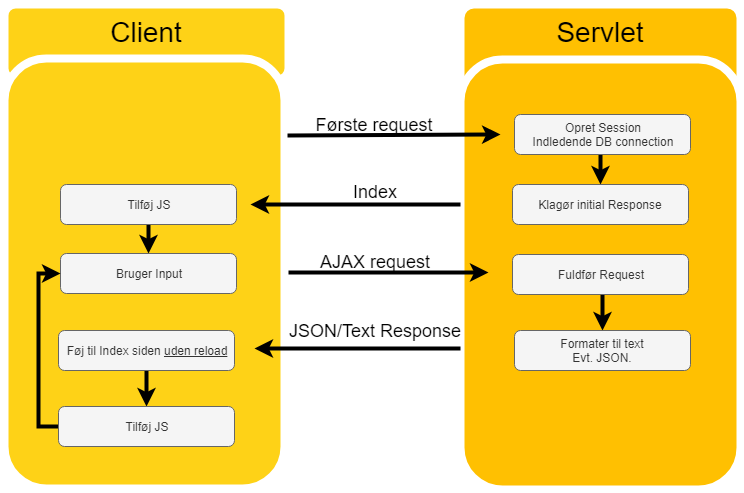

The diagram above was exported from draw.io. Its source (the exported page's mxGraphModel, read from the mxfile embedded in the PNG):
<mxGraphModel dx="1394" dy="747" grid="1" gridSize="10" guides="1" tooltips="1" connect="1" arrows="1" fold="1" page="1" pageScale="1.5" pageWidth="1169" pageHeight="826" background="#ffffff" math="0" shadow="0">
  <root>
    <mxCell id="0" />
    <mxCell id="1" parent="0" />
    <mxCell id="hmXVrwGzt-nDZrF0c7Yg-6" value="" style="whiteSpace=wrap;html=1;rounded=1;shadow=0;strokeWidth=8;fontSize=20;align=center;fillColor=#FFC001;strokeColor=#FFFFFF;" vertex="1" parent="1">
      <mxGeometry x="996" y="350" width="280" height="90" as="geometry" />
    </mxCell>
    <mxCell id="hmXVrwGzt-nDZrF0c7Yg-3" value="" style="whiteSpace=wrap;html=1;rounded=1;shadow=0;strokeWidth=8;fontSize=20;align=center;fillColor=#FED217;strokeColor=#FFFFFF;" vertex="1" parent="1">
      <mxGeometry x="540" y="350" width="284" height="75" as="geometry" />
    </mxCell>
    <mxCell id="60da8b9f42644d3a-2" value="" style="whiteSpace=wrap;html=1;rounded=1;shadow=0;strokeWidth=8;fontSize=20;align=center;fillColor=#FED217;strokeColor=#FFFFFF;" parent="1" vertex="1">
      <mxGeometry x="540" y="404" width="280" height="430" as="geometry" />
    </mxCell>
    <mxCell id="60da8b9f42644d3a-17" value="" style="whiteSpace=wrap;html=1;rounded=1;shadow=0;strokeWidth=8;fontSize=20;align=center;fillColor=#FFC001;strokeColor=#FFFFFF;" parent="1" vertex="1">
      <mxGeometry x="996" y="405" width="280" height="430" as="geometry" />
    </mxCell>
    <mxCell id="hmXVrwGzt-nDZrF0c7Yg-7" value="&lt;font style=&quot;font-size: 28px&quot;&gt;Client&lt;/font&gt;" style="text;html=1;strokeColor=none;fillColor=none;align=center;verticalAlign=middle;whiteSpace=wrap;rounded=0;" vertex="1" parent="1">
      <mxGeometry x="592" y="367.5" width="180" height="20" as="geometry" />
    </mxCell>
    <mxCell id="hmXVrwGzt-nDZrF0c7Yg-8" value="&lt;font style=&quot;font-size: 28px&quot;&gt;Servlet&lt;/font&gt;" style="text;html=1;strokeColor=none;fillColor=none;align=center;verticalAlign=middle;whiteSpace=wrap;rounded=0;" vertex="1" parent="1">
      <mxGeometry x="1046" y="367.5" width="180" height="20" as="geometry" />
    </mxCell>
    <mxCell id="hmXVrwGzt-nDZrF0c7Yg-9" value="" style="endArrow=classic;html=1;strokeWidth=4;exitX=1.011;exitY=0.179;exitDx=0;exitDy=0;exitPerimeter=0;" edge="1" parent="1" source="60da8b9f42644d3a-2">
      <mxGeometry width="50" height="50" relative="1" as="geometry">
        <mxPoint x="876" y="480" as="sourcePoint" />
        <mxPoint x="1036" y="480" as="targetPoint" />
      </mxGeometry>
    </mxCell>
    <mxCell id="hmXVrwGzt-nDZrF0c7Yg-10" value="&lt;font style=&quot;font-size: 18px&quot;&gt;Første request&lt;/font&gt;" style="text;html=1;strokeColor=none;fillColor=none;align=center;verticalAlign=middle;whiteSpace=wrap;rounded=0;" vertex="1" parent="1">
      <mxGeometry x="800" y="460" width="220" height="20" as="geometry" />
    </mxCell>
    <mxCell id="hmXVrwGzt-nDZrF0c7Yg-11" value="" style="endArrow=classic;html=1;strokeWidth=4;" edge="1" parent="1">
      <mxGeometry width="50" height="50" relative="1" as="geometry">
        <mxPoint x="996" y="550" as="sourcePoint" />
        <mxPoint x="786" y="550" as="targetPoint" />
      </mxGeometry>
    </mxCell>
    <mxCell id="hmXVrwGzt-nDZrF0c7Yg-13" value="&lt;font style=&quot;font-size: 18px&quot;&gt;Index&lt;/font&gt;" style="text;html=1;strokeColor=none;fillColor=none;align=center;verticalAlign=middle;whiteSpace=wrap;rounded=0;" vertex="1" parent="1">
      <mxGeometry x="800" y="527" width="220" height="20" as="geometry" />
    </mxCell>
    <mxCell id="hmXVrwGzt-nDZrF0c7Yg-15" value="&lt;span style=&quot;font-size: 18px&quot;&gt;AJAX request&lt;/span&gt;" style="text;html=1;strokeColor=none;fillColor=none;align=center;verticalAlign=middle;whiteSpace=wrap;rounded=0;" vertex="1" parent="1">
      <mxGeometry x="800" y="597" width="220" height="20" as="geometry" />
    </mxCell>
    <mxCell id="hmXVrwGzt-nDZrF0c7Yg-17" value="" style="endArrow=classic;html=1;strokeWidth=4;" edge="1" parent="1">
      <mxGeometry width="50" height="50" relative="1" as="geometry">
        <mxPoint x="824" y="618" as="sourcePoint" />
        <mxPoint x="1024" y="618" as="targetPoint" />
      </mxGeometry>
    </mxCell>
    <mxCell id="hmXVrwGzt-nDZrF0c7Yg-18" value="" style="endArrow=classic;html=1;strokeWidth=4;" edge="1" parent="1">
      <mxGeometry width="50" height="50" relative="1" as="geometry">
        <mxPoint x="996" y="694" as="sourcePoint" />
        <mxPoint x="790" y="694" as="targetPoint" />
        <Array as="points">
          <mxPoint x="890" y="694" />
        </Array>
      </mxGeometry>
    </mxCell>
    <mxCell id="hmXVrwGzt-nDZrF0c7Yg-20" value="&lt;span style=&quot;font-size: 18px&quot;&gt;JSON/Text Response&lt;/span&gt;" style="text;html=1;strokeColor=none;fillColor=none;align=center;verticalAlign=middle;whiteSpace=wrap;rounded=0;" vertex="1" parent="1">
      <mxGeometry x="800" y="666" width="220" height="20" as="geometry" />
    </mxCell>
    <mxCell id="hmXVrwGzt-nDZrF0c7Yg-27" style="edgeStyle=orthogonalEdgeStyle;rounded=0;orthogonalLoop=1;jettySize=auto;html=1;exitX=0.5;exitY=1;exitDx=0;exitDy=0;strokeWidth=4;" edge="1" parent="1" source="hmXVrwGzt-nDZrF0c7Yg-21" target="hmXVrwGzt-nDZrF0c7Yg-22">
      <mxGeometry relative="1" as="geometry" />
    </mxCell>
    <mxCell id="hmXVrwGzt-nDZrF0c7Yg-21" value="Tilføj JS" style="rounded=1;whiteSpace=wrap;html=1;fillColor=#f5f5f5;strokeColor=#666666;fontColor=#333333;" vertex="1" parent="1">
      <mxGeometry x="596" y="530" width="176" height="40" as="geometry" />
    </mxCell>
    <mxCell id="hmXVrwGzt-nDZrF0c7Yg-22" value="Bruger Input" style="rounded=1;whiteSpace=wrap;html=1;fillColor=#f5f5f5;strokeColor=#666666;fontColor=#333333;" vertex="1" parent="1">
      <mxGeometry x="596" y="599" width="176" height="40" as="geometry" />
    </mxCell>
    <mxCell id="hmXVrwGzt-nDZrF0c7Yg-28" style="edgeStyle=orthogonalEdgeStyle;rounded=0;orthogonalLoop=1;jettySize=auto;html=1;exitX=0.5;exitY=1;exitDx=0;exitDy=0;entryX=0.5;entryY=0;entryDx=0;entryDy=0;strokeWidth=4;" edge="1" parent="1" source="hmXVrwGzt-nDZrF0c7Yg-23" target="hmXVrwGzt-nDZrF0c7Yg-24">
      <mxGeometry relative="1" as="geometry" />
    </mxCell>
    <mxCell id="hmXVrwGzt-nDZrF0c7Yg-23" value="Opret Session&lt;br&gt;Indledende DB connection&lt;br&gt;" style="rounded=1;whiteSpace=wrap;html=1;fillColor=#f5f5f5;strokeColor=#666666;fontColor=#333333;" vertex="1" parent="1">
      <mxGeometry x="1050" y="460" width="176" height="40" as="geometry" />
    </mxCell>
    <mxCell id="hmXVrwGzt-nDZrF0c7Yg-24" value="Klagør initial Response" style="rounded=1;whiteSpace=wrap;html=1;fillColor=#f5f5f5;strokeColor=#666666;fontColor=#333333;" vertex="1" parent="1">
      <mxGeometry x="1048" y="530" width="176" height="40" as="geometry" />
    </mxCell>
    <mxCell id="hmXVrwGzt-nDZrF0c7Yg-34" style="edgeStyle=orthogonalEdgeStyle;rounded=0;orthogonalLoop=1;jettySize=auto;html=1;exitX=0.5;exitY=1;exitDx=0;exitDy=0;entryX=0.5;entryY=0;entryDx=0;entryDy=0;strokeWidth=4;" edge="1" parent="1" source="hmXVrwGzt-nDZrF0c7Yg-25" target="hmXVrwGzt-nDZrF0c7Yg-26">
      <mxGeometry relative="1" as="geometry" />
    </mxCell>
    <mxCell id="hmXVrwGzt-nDZrF0c7Yg-25" value="Fuldfør Request" style="rounded=1;whiteSpace=wrap;html=1;fillColor=#f5f5f5;strokeColor=#666666;fontColor=#333333;" vertex="1" parent="1">
      <mxGeometry x="1048" y="600" width="176" height="40" as="geometry" />
    </mxCell>
    <mxCell id="hmXVrwGzt-nDZrF0c7Yg-26" value="Formater til text&lt;br&gt;Evt. JSON.&lt;br&gt;" style="rounded=1;whiteSpace=wrap;html=1;fillColor=#f5f5f5;strokeColor=#666666;fontColor=#333333;" vertex="1" parent="1">
      <mxGeometry x="1050" y="676" width="176" height="40" as="geometry" />
    </mxCell>
    <mxCell id="hmXVrwGzt-nDZrF0c7Yg-31" style="edgeStyle=orthogonalEdgeStyle;rounded=0;orthogonalLoop=1;jettySize=auto;html=1;exitX=0.5;exitY=1;exitDx=0;exitDy=0;strokeWidth=4;" edge="1" parent="1" source="hmXVrwGzt-nDZrF0c7Yg-29" target="hmXVrwGzt-nDZrF0c7Yg-30">
      <mxGeometry relative="1" as="geometry" />
    </mxCell>
    <mxCell id="hmXVrwGzt-nDZrF0c7Yg-29" value="Føj til Index siden &lt;u&gt;uden reload&lt;/u&gt;&lt;br&gt;" style="rounded=1;whiteSpace=wrap;html=1;fillColor=#f5f5f5;strokeColor=#666666;fontColor=#333333;" vertex="1" parent="1">
      <mxGeometry x="594" y="676" width="176" height="40" as="geometry" />
    </mxCell>
    <mxCell id="hmXVrwGzt-nDZrF0c7Yg-33" style="edgeStyle=orthogonalEdgeStyle;rounded=0;orthogonalLoop=1;jettySize=auto;html=1;exitX=0;exitY=0.5;exitDx=0;exitDy=0;entryX=0;entryY=0.5;entryDx=0;entryDy=0;strokeWidth=4;" edge="1" parent="1" source="hmXVrwGzt-nDZrF0c7Yg-30" target="hmXVrwGzt-nDZrF0c7Yg-22">
      <mxGeometry relative="1" as="geometry" />
    </mxCell>
    <mxCell id="hmXVrwGzt-nDZrF0c7Yg-30" value="Tilføj JS&lt;br&gt;" style="rounded=1;whiteSpace=wrap;html=1;fillColor=#f5f5f5;strokeColor=#666666;fontColor=#333333;" vertex="1" parent="1">
      <mxGeometry x="594" y="752" width="176" height="40" as="geometry" />
    </mxCell>
  </root>
</mxGraphModel>